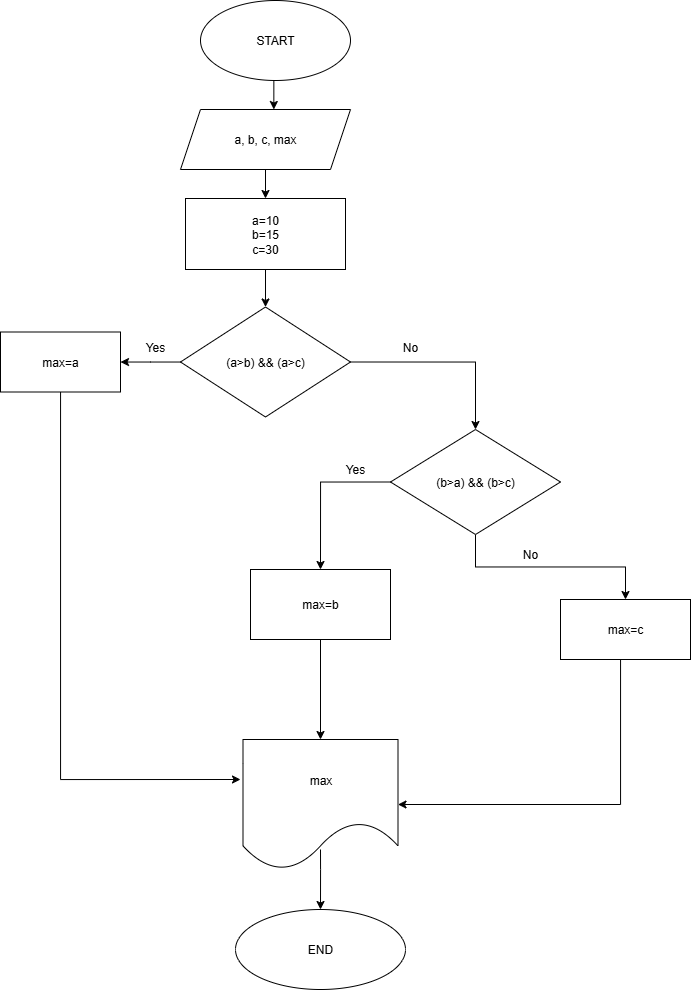

The diagram above was exported from draw.io. Its source (the exported page's mxGraphModel, read from the mxfile embedded in the PNG):
<mxGraphModel dx="915" dy="551" grid="1" gridSize="10" guides="1" tooltips="1" connect="1" arrows="1" fold="1" page="1" pageScale="1" pageWidth="850" pageHeight="1100" math="0" shadow="0">
  <root>
    <mxCell id="0" />
    <mxCell id="1" parent="0" />
    <mxCell id="h6AcW5wvlyA1ALvJvQva-1" value="START" style="ellipse;whiteSpace=wrap;html=1;align=center;" vertex="1" parent="1">
      <mxGeometry x="280" y="11" width="150" height="80" as="geometry" />
    </mxCell>
    <mxCell id="h6AcW5wvlyA1ALvJvQva-6" value="" style="edgeStyle=orthogonalEdgeStyle;rounded=0;orthogonalLoop=1;jettySize=auto;html=1;" edge="1" parent="1" source="h6AcW5wvlyA1ALvJvQva-2" target="h6AcW5wvlyA1ALvJvQva-5">
      <mxGeometry relative="1" as="geometry" />
    </mxCell>
    <mxCell id="h6AcW5wvlyA1ALvJvQva-2" value="a, b, c, max" style="shape=parallelogram;perimeter=parallelogramPerimeter;whiteSpace=wrap;html=1;fixedSize=1;" vertex="1" parent="1">
      <mxGeometry x="260" y="120" width="170" height="60" as="geometry" />
    </mxCell>
    <mxCell id="h6AcW5wvlyA1ALvJvQva-3" style="edgeStyle=orthogonalEdgeStyle;rounded=0;orthogonalLoop=1;jettySize=auto;html=1;exitX=0.5;exitY=1;exitDx=0;exitDy=0;entryX=0.549;entryY=0;entryDx=0;entryDy=0;entryPerimeter=0;" edge="1" parent="1" source="h6AcW5wvlyA1ALvJvQva-1" target="h6AcW5wvlyA1ALvJvQva-2">
      <mxGeometry relative="1" as="geometry" />
    </mxCell>
    <mxCell id="h6AcW5wvlyA1ALvJvQva-9" value="" style="edgeStyle=orthogonalEdgeStyle;rounded=0;orthogonalLoop=1;jettySize=auto;html=1;" edge="1" parent="1" source="h6AcW5wvlyA1ALvJvQva-5" target="h6AcW5wvlyA1ALvJvQva-7">
      <mxGeometry relative="1" as="geometry" />
    </mxCell>
    <mxCell id="h6AcW5wvlyA1ALvJvQva-5" value="a=10&lt;div&gt;b=15&lt;/div&gt;&lt;div&gt;c=30&lt;/div&gt;" style="rounded=0;whiteSpace=wrap;html=1;" vertex="1" parent="1">
      <mxGeometry x="265" y="209" width="160" height="71" as="geometry" />
    </mxCell>
    <mxCell id="h6AcW5wvlyA1ALvJvQva-19" style="edgeStyle=orthogonalEdgeStyle;rounded=0;orthogonalLoop=1;jettySize=auto;html=1;exitX=1;exitY=0.5;exitDx=0;exitDy=0;entryX=0.5;entryY=0;entryDx=0;entryDy=0;entryPerimeter=0;" edge="1" parent="1" source="h6AcW5wvlyA1ALvJvQva-7" target="h6AcW5wvlyA1ALvJvQva-13">
      <mxGeometry relative="1" as="geometry">
        <mxPoint x="599.9999999999998" y="365.28571428571445" as="targetPoint" />
      </mxGeometry>
    </mxCell>
    <mxCell id="h6AcW5wvlyA1ALvJvQva-7" value="(a&amp;gt;b) &amp;amp;&amp;amp; (a&amp;gt;c)" style="rhombus;whiteSpace=wrap;html=1;" vertex="1" parent="1">
      <mxGeometry x="260" y="317.5" width="170" height="110" as="geometry" />
    </mxCell>
    <mxCell id="h6AcW5wvlyA1ALvJvQva-41" style="edgeStyle=orthogonalEdgeStyle;rounded=0;orthogonalLoop=1;jettySize=auto;html=1;" edge="1" parent="1" source="h6AcW5wvlyA1ALvJvQva-10">
      <mxGeometry relative="1" as="geometry">
        <mxPoint x="320" y="790" as="targetPoint" />
        <Array as="points">
          <mxPoint x="140" y="790" />
        </Array>
      </mxGeometry>
    </mxCell>
    <mxCell id="h6AcW5wvlyA1ALvJvQva-10" value="max=a" style="rounded=0;whiteSpace=wrap;html=1;" vertex="1" parent="1">
      <mxGeometry x="80" y="342.5" width="120" height="60" as="geometry" />
    </mxCell>
    <mxCell id="h6AcW5wvlyA1ALvJvQva-21" style="edgeStyle=orthogonalEdgeStyle;rounded=0;orthogonalLoop=1;jettySize=auto;html=1;exitX=0;exitY=0.5;exitDx=0;exitDy=0;entryX=0.5;entryY=0;entryDx=0;entryDy=0;" edge="1" parent="1" source="h6AcW5wvlyA1ALvJvQva-13" target="h6AcW5wvlyA1ALvJvQva-14">
      <mxGeometry relative="1" as="geometry" />
    </mxCell>
    <mxCell id="h6AcW5wvlyA1ALvJvQva-37" style="edgeStyle=orthogonalEdgeStyle;rounded=0;orthogonalLoop=1;jettySize=auto;html=1;" edge="1" parent="1" source="h6AcW5wvlyA1ALvJvQva-13" target="h6AcW5wvlyA1ALvJvQva-18">
      <mxGeometry relative="1" as="geometry" />
    </mxCell>
    <mxCell id="h6AcW5wvlyA1ALvJvQva-13" value="(b&amp;gt;a) &amp;amp;&amp;amp; (b&amp;gt;c)" style="rhombus;whiteSpace=wrap;html=1;" vertex="1" parent="1">
      <mxGeometry x="470" y="440" width="170" height="105" as="geometry" />
    </mxCell>
    <mxCell id="h6AcW5wvlyA1ALvJvQva-27" value="" style="edgeStyle=orthogonalEdgeStyle;rounded=0;orthogonalLoop=1;jettySize=auto;html=1;" edge="1" parent="1" source="h6AcW5wvlyA1ALvJvQva-14" target="h6AcW5wvlyA1ALvJvQva-25">
      <mxGeometry relative="1" as="geometry" />
    </mxCell>
    <mxCell id="h6AcW5wvlyA1ALvJvQva-14" value="max=b" style="rounded=0;whiteSpace=wrap;html=1;" vertex="1" parent="1">
      <mxGeometry x="330" y="580" width="140" height="70" as="geometry" />
    </mxCell>
    <mxCell id="h6AcW5wvlyA1ALvJvQva-40" style="edgeStyle=orthogonalEdgeStyle;rounded=0;orthogonalLoop=1;jettySize=auto;html=1;entryX=1;entryY=0.5;entryDx=0;entryDy=0;" edge="1" parent="1" source="h6AcW5wvlyA1ALvJvQva-18" target="h6AcW5wvlyA1ALvJvQva-25">
      <mxGeometry relative="1" as="geometry">
        <Array as="points">
          <mxPoint x="700" y="815" />
        </Array>
      </mxGeometry>
    </mxCell>
    <mxCell id="h6AcW5wvlyA1ALvJvQva-18" value="max=c" style="rounded=0;whiteSpace=wrap;html=1;" vertex="1" parent="1">
      <mxGeometry x="640" y="610" width="130" height="60" as="geometry" />
    </mxCell>
    <mxCell id="h6AcW5wvlyA1ALvJvQva-44" value="" style="edgeStyle=orthogonalEdgeStyle;rounded=0;orthogonalLoop=1;jettySize=auto;html=1;exitX=0.5;exitY=0.846;exitDx=0;exitDy=0;exitPerimeter=0;" edge="1" parent="1" source="h6AcW5wvlyA1ALvJvQva-25" target="h6AcW5wvlyA1ALvJvQva-43">
      <mxGeometry relative="1" as="geometry">
        <Array as="points">
          <mxPoint x="400" y="880" />
          <mxPoint x="400" y="880" />
        </Array>
      </mxGeometry>
    </mxCell>
    <mxCell id="h6AcW5wvlyA1ALvJvQva-25" value="max" style="shape=document;whiteSpace=wrap;html=1;boundedLbl=1;size=0.36363636363636365;" vertex="1" parent="1">
      <mxGeometry x="322.5" y="750" width="155" height="130" as="geometry" />
    </mxCell>
    <mxCell id="h6AcW5wvlyA1ALvJvQva-43" value="END" style="ellipse;whiteSpace=wrap;html=1;" vertex="1" parent="1">
      <mxGeometry x="315" y="920" width="170" height="80" as="geometry" />
    </mxCell>
    <mxCell id="h6AcW5wvlyA1ALvJvQva-34" value="" style="edgeStyle=orthogonalEdgeStyle;rounded=0;orthogonalLoop=1;jettySize=auto;html=1;strokeColor=#000000;" edge="1" parent="1" source="h6AcW5wvlyA1ALvJvQva-7" target="h6AcW5wvlyA1ALvJvQva-10">
      <mxGeometry relative="1" as="geometry">
        <Array as="points">
          <mxPoint x="230" y="373" />
          <mxPoint x="230" y="373" />
        </Array>
      </mxGeometry>
    </mxCell>
    <mxCell id="h6AcW5wvlyA1ALvJvQva-46" value="Yes" style="text;html=1;align=center;verticalAlign=middle;whiteSpace=wrap;rounded=0;" vertex="1" parent="1">
      <mxGeometry x="205" y="342.5" width="60" height="30" as="geometry" />
    </mxCell>
    <mxCell id="h6AcW5wvlyA1ALvJvQva-49" value="No" style="text;html=1;align=center;verticalAlign=middle;whiteSpace=wrap;rounded=0;" vertex="1" parent="1">
      <mxGeometry x="460" y="342.5" width="60" height="30" as="geometry" />
    </mxCell>
    <mxCell id="h6AcW5wvlyA1ALvJvQva-51" style="edgeStyle=orthogonalEdgeStyle;rounded=0;orthogonalLoop=1;jettySize=auto;html=1;exitX=0.5;exitY=1;exitDx=0;exitDy=0;" edge="1" parent="1" source="h6AcW5wvlyA1ALvJvQva-49" target="h6AcW5wvlyA1ALvJvQva-49">
      <mxGeometry relative="1" as="geometry" />
    </mxCell>
    <mxCell id="h6AcW5wvlyA1ALvJvQva-52" value="Yes" style="text;html=1;align=center;verticalAlign=middle;whiteSpace=wrap;rounded=0;" vertex="1" parent="1">
      <mxGeometry x="410" y="470" width="50" height="20" as="geometry" />
    </mxCell>
    <mxCell id="h6AcW5wvlyA1ALvJvQva-53" value="No" style="text;html=1;align=center;verticalAlign=middle;whiteSpace=wrap;rounded=0;" vertex="1" parent="1">
      <mxGeometry x="580" y="550" width="60" height="30" as="geometry" />
    </mxCell>
  </root>
</mxGraphModel>